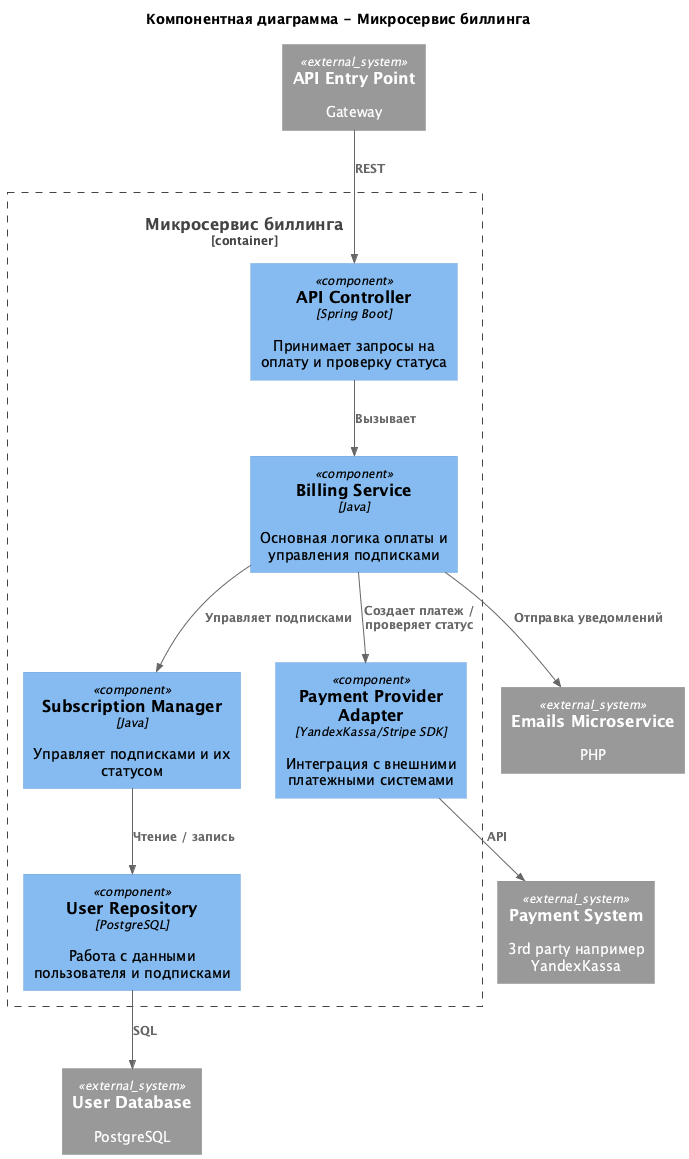

The diagram above was rendered by PlantUML. Its source (embedded in the PNG):
@startuml
title Компонентная диаграмма - Микросервис биллинга

top to bottom direction

!include https://raw.githubusercontent.com/plantuml-stdlib/C4-PlantUML/master/C4_Component.puml

Container_Boundary(billing_microservice, "Микросервис биллинга") {
  Component(api_controller, "API Controller", "Spring Boot", "Принимает запросы на оплату и проверку статуса")
  Component(billing_service, "Billing Service", "Java", "Основная логика оплаты и управления подписками")
  Component(payment_provider, "Payment Provider Adapter", "YandexKassa/Stripe SDK", "Интеграция с внешними платежными системами")
  Component(subscription_manager, "Subscription Manager", "Java", "Управляет подписками и их статусом")
  Component(user_repository, "User Repository", "PostgreSQL", "Работа с данными пользователя и подписками")
}

System_Ext(entry_point, "API Entry Point", "Gateway")
System_Ext(user_database, "User Database", "PostgreSQL")
System_Ext(emails_microservice, "Emails Microservice", "PHP")
System_Ext(payment_system, "Payment System", "3rd party например YandexKassa")

Rel(entry_point, api_controller, "REST")

Rel(api_controller, billing_service, "Вызывает")

Rel(billing_service, payment_provider, "Создает платеж / проверяет статус")
Rel(payment_provider, payment_system, "API")

Rel(billing_service, subscription_manager, "Управляет подписками")

Rel(subscription_manager, user_repository, "Чтение / запись")
Rel(user_repository, user_database, "SQL")

Rel(billing_service, emails_microservice, "Отправка уведомлений")

@enduml